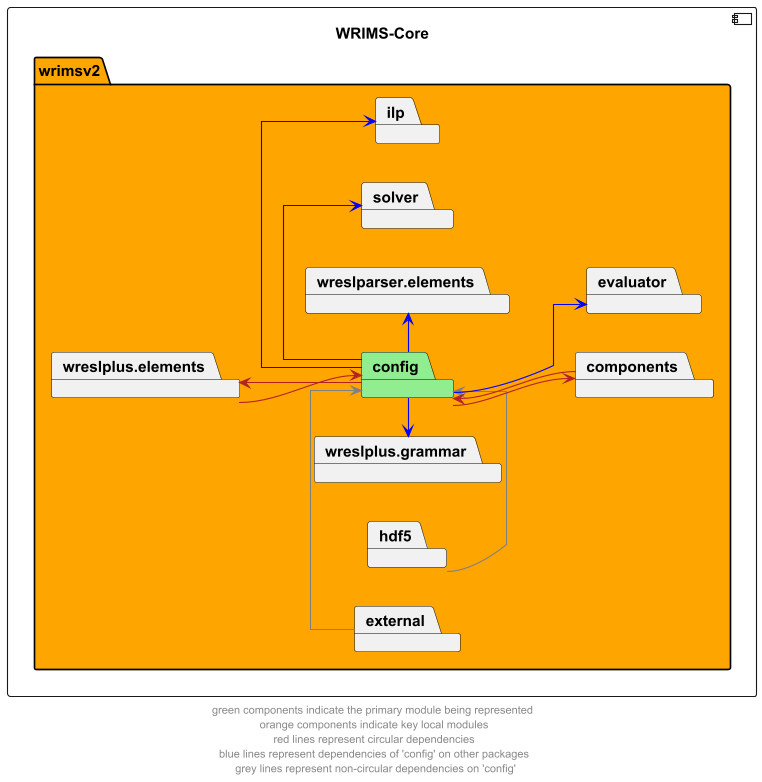

The diagram above was rendered by PlantUML. Its source (embedded in the PNG):
@startuml
left to right direction
skinparam linetype ortho

component wrims_core as "WRIMS-Core" {
    package wrimsv2 #orange {
        package config #lightgreen
        package components
        package evaluator
        package external
        package hdf5
        package ilp
        package solver
        package wreslparser.elements
        package wreslplus.elements
        package wreslplus.grammar
    }
}

hdf5 -> config #grey
external -> config #grey

config --> components #firebrick
components --> config #firebrick
config -l->  wreslplus.elements #firebrick
wreslplus.elements --> config #firebrick

config -d->  evaluator #blue
config -r->  ilp #blue
config -r->  solver #blue
config -r->  wreslparser.elements #blue
config -l->  wreslplus.grammar #blue

' The following relationships are hidden and used to format the diagram. They do not represent actual dependencies.
config -r[hidden]-> evaluator
components -r[hidden]-> config
wreslparser.elements -d[hidden]-> components
wreslparser.elements -r[hidden]-> evaluator

footer "green components indicate the primary module being represented \n orange components indicate key local modules \n red lines represent circular dependencies \n blue lines represent dependencies of 'config' on other packages \n grey lines represent non-circular dependencies on 'config'"
@enduml